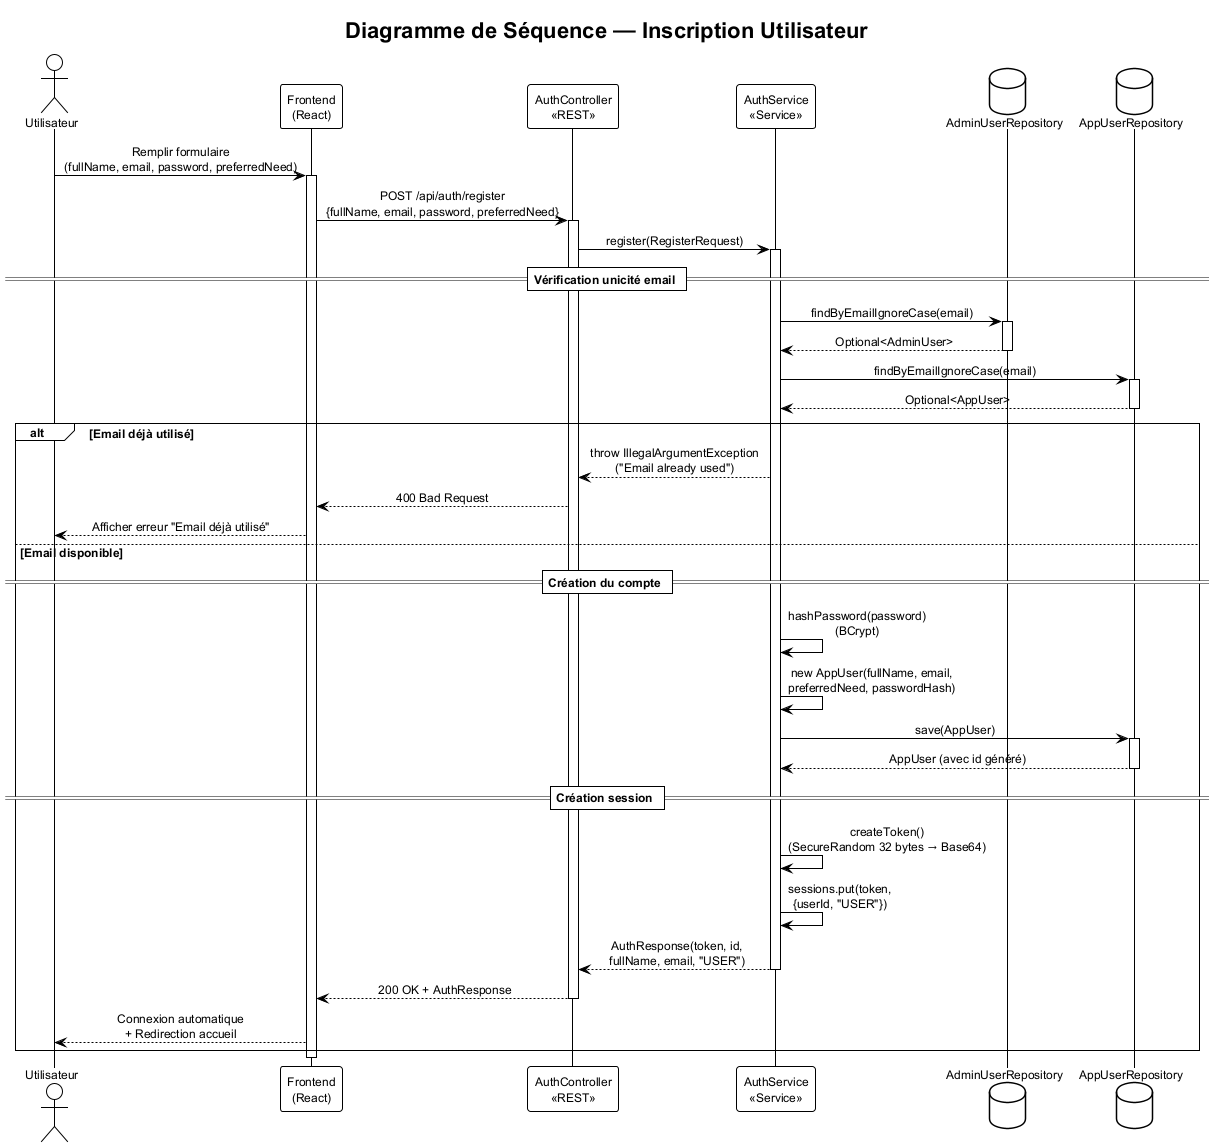

The diagram above was rendered by PlantUML. Its source (embedded in the PNG):
@startuml sequence_register
!theme plain
skinparam defaultFontName "Computer Modern"
skinparam defaultFontSize 12
skinparam sequenceMessageAlign center
skinparam responseMessageBelowArrow true

title **Diagramme de Séquence — Inscription Utilisateur**

actor "Utilisateur" as User
participant "Frontend\n(React)" as FE
participant "AuthController\n<<REST>>" as AC
participant "AuthService\n<<Service>>" as AS
database "AdminUserRepository" as AR
database "AppUserRepository" as UR

User -> FE : Remplir formulaire\n(fullName, email, password, preferredNeed)
activate FE

FE -> AC : POST /api/auth/register\n{fullName, email, password, preferredNeed}
activate AC

AC -> AS : register(RegisterRequest)
activate AS

== Vérification unicité email ==

AS -> AR : findByEmailIgnoreCase(email)
activate AR
AR --> AS : Optional<AdminUser>
deactivate AR

AS -> UR : findByEmailIgnoreCase(email)
activate UR
UR --> AS : Optional<AppUser>
deactivate UR

alt Email déjà utilisé
    AS --> AC : throw IllegalArgumentException\n("Email already used")
    AC --> FE : 400 Bad Request
    FE --> User : Afficher erreur "Email déjà utilisé"
else Email disponible
    == Création du compte ==
    AS -> AS : hashPassword(password)\n(BCrypt)
    AS -> AS : new AppUser(fullName, email,\npreferredNeed, passwordHash)
    AS -> UR : save(AppUser)
    activate UR
    UR --> AS : AppUser (avec id généré)
    deactivate UR
    
    == Création session ==
    AS -> AS : createToken()\n(SecureRandom 32 bytes → Base64)
    AS -> AS : sessions.put(token,\n{userId, "USER"})
    
    AS --> AC : AuthResponse(token, id,\nfullName, email, "USER")
    deactivate AS
    AC --> FE : 200 OK + AuthResponse
    deactivate AC
    FE --> User : Connexion automatique\n+ Redirection accueil
end

deactivate FE

@enduml